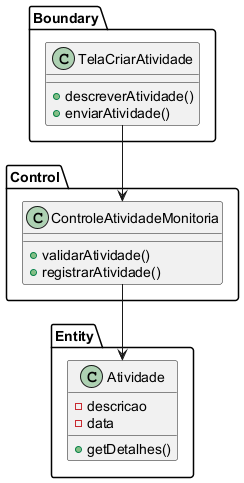

The diagram above was rendered by PlantUML. Its source (embedded in the PNG):
@startuml
' UC015 - Criar Atividade de Monitoria - Diagrama de Classes de Análise
package Boundary {
  class TelaCriarAtividade {
    +descreverAtividade()
    +enviarAtividade()
  }
}

package Control {
  class ControleAtividadeMonitoria {
    +validarAtividade()
    +registrarAtividade()
  }
}

package Entity {
  class Atividade {
    -descricao
    -data
    +getDetalhes()
  }
}

TelaCriarAtividade --> ControleAtividadeMonitoria
ControleAtividadeMonitoria --> Atividade
@enduml